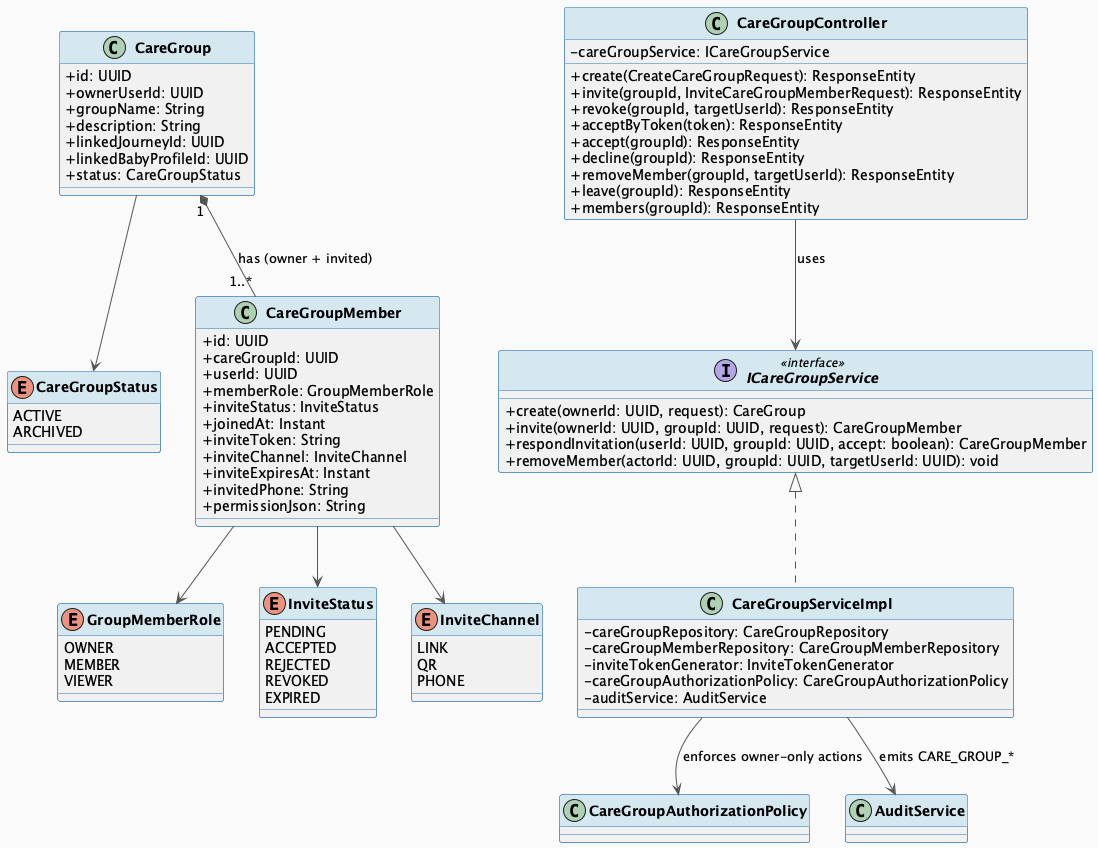

The diagram above was rendered by PlantUML. Its source (embedded in the PNG):
@startuml MF10_01_CareGroup_ClassDiagram
skinparam classAttributeIconSize 0
skinparam classFontStyle bold
skinparam backgroundColor #FAFAFA
skinparam ArrowColor #555555
skinparam ClassBorderColor #2E75B6
skinparam ClassHeaderBackgroundColor #D5E8F0

class CareGroup {
  + id: UUID
  + ownerUserId: UUID
  + groupName: String
  + description: String
  + linkedJourneyId: UUID
  + linkedBabyProfileId: UUID
  + status: CareGroupStatus
}

enum CareGroupStatus {
  ACTIVE
  ARCHIVED
}

class CareGroupMember {
  + id: UUID
  + careGroupId: UUID
  + userId: UUID
  + memberRole: GroupMemberRole
  + inviteStatus: InviteStatus
  + joinedAt: Instant
  + inviteToken: String
  + inviteChannel: InviteChannel
  + inviteExpiresAt: Instant
  + invitedPhone: String
  + permissionJson: String
}

enum GroupMemberRole {
  OWNER
  MEMBER
  VIEWER
}

enum InviteStatus {
  PENDING
  ACCEPTED
  REJECTED
  REVOKED
  EXPIRED
}

enum InviteChannel {
  LINK
  QR
  PHONE
}

class CareGroupController {
  - careGroupService: ICareGroupService
  + create(CreateCareGroupRequest): ResponseEntity
  + invite(groupId, InviteCareGroupMemberRequest): ResponseEntity
  + revoke(groupId, targetUserId): ResponseEntity
  + acceptByToken(token): ResponseEntity
  + accept(groupId): ResponseEntity
  + decline(groupId): ResponseEntity
  + removeMember(groupId, targetUserId): ResponseEntity
  + leave(groupId): ResponseEntity
  + members(groupId): ResponseEntity
}

interface ICareGroupService <<interface>> {
  + create(ownerId: UUID, request): CareGroup
  + invite(ownerId: UUID, groupId: UUID, request): CareGroupMember
  + respondInvitation(userId: UUID, groupId: UUID, accept: boolean): CareGroupMember
  + removeMember(actorId: UUID, groupId: UUID, targetUserId: UUID): void
}

class CareGroupServiceImpl implements ICareGroupService {
  - careGroupRepository: CareGroupRepository
  - careGroupMemberRepository: CareGroupMemberRepository
  - inviteTokenGenerator: InviteTokenGenerator
  - careGroupAuthorizationPolicy: CareGroupAuthorizationPolicy
  - auditService: AuditService
}

CareGroup --> CareGroupStatus
CareGroup "1" *-- "1..*" CareGroupMember : has (owner + invited)
CareGroupMember --> GroupMemberRole
CareGroupMember --> InviteStatus
CareGroupMember --> InviteChannel
CareGroupController --> ICareGroupService : uses
CareGroupServiceImpl --> CareGroupAuthorizationPolicy : enforces owner-only actions
CareGroupServiceImpl --> AuditService : emits CARE_GROUP_*

@enduml